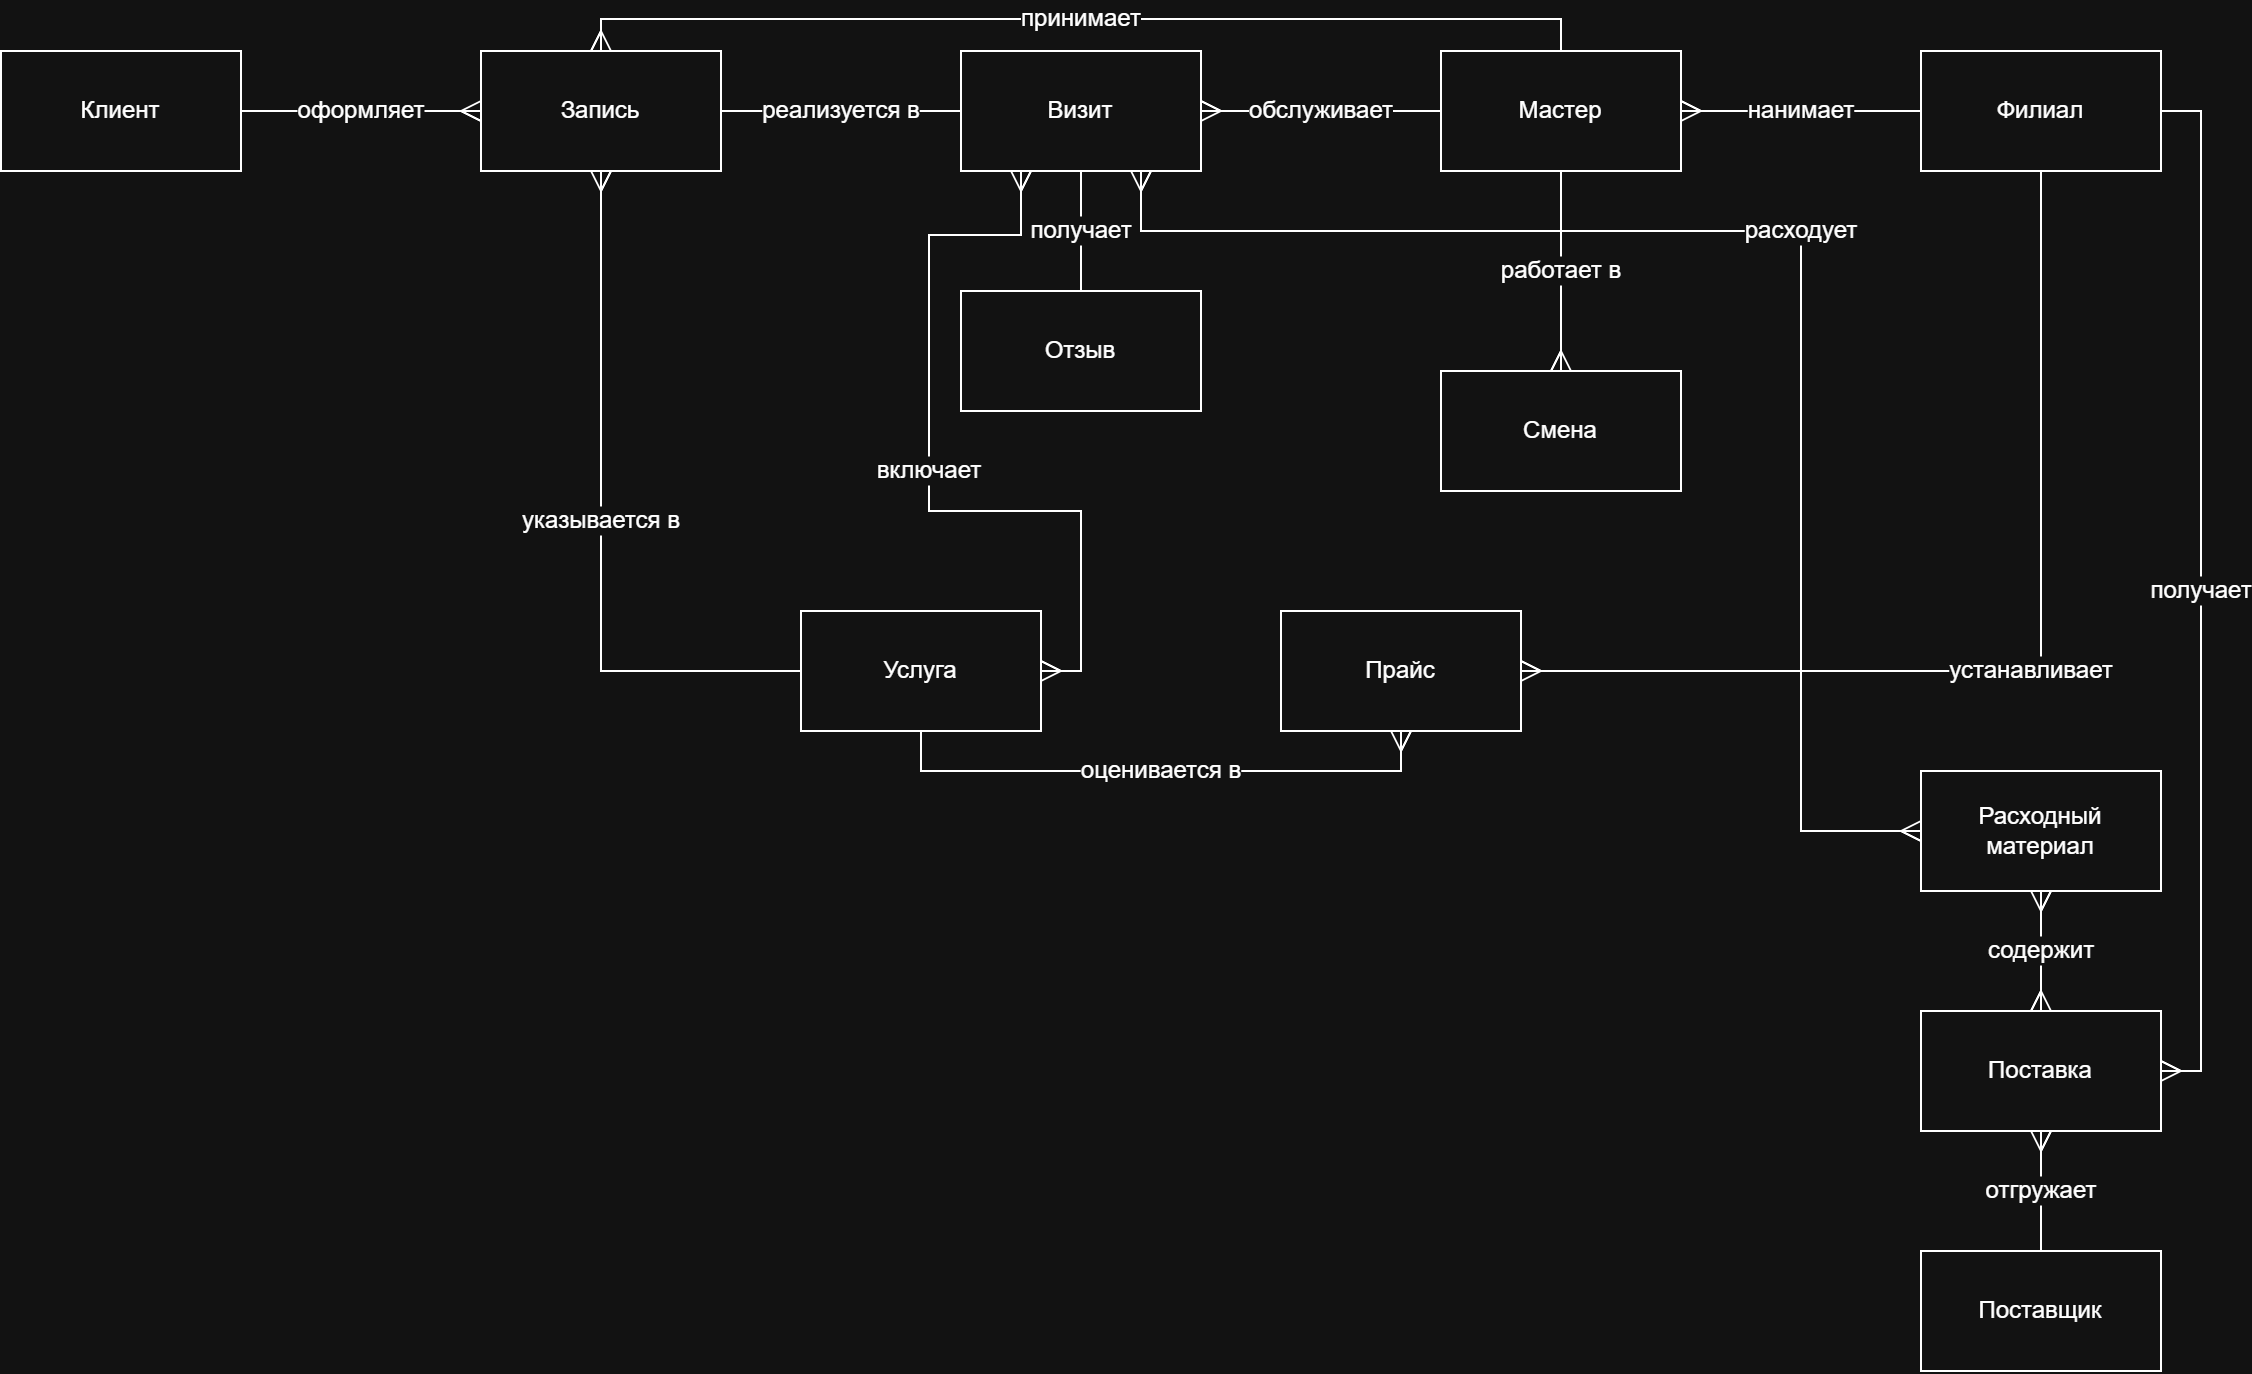

The diagram above was exported from draw.io. Its source (the exported page's mxGraphModel, read from the mxfile embedded in the PNG):
<mxGraphModel dx="1762" dy="841" grid="1" gridSize="10" guides="1" tooltips="1" connect="1" arrows="1" fold="1" page="0" pageScale="1" pageWidth="827" pageHeight="1169" math="0" shadow="0">
  <root>
    <mxCell id="0" />
    <mxCell id="1" parent="0" />
    <mxCell id="l2hMyl4xOMWf9sXqRwju-25" edge="1" parent="1" source="l2hMyl4xOMWf9sXqRwju-6" style="edgeStyle=orthogonalEdgeStyle;rounded=0;orthogonalLoop=1;jettySize=auto;html=1;exitX=0.75;exitY=1;exitDx=0;exitDy=0;entryX=0;entryY=0.5;entryDx=0;entryDy=0;fontSize=12;defaultLabelBackgroundColor=page;startSize=8;endSize=8;libavoidRouting=1;endArrow=ERmany;endFill=0;startArrow=ERmany;startFill=0;" target="l2hMyl4xOMWf9sXqRwju-9" value="расходует">
      <mxGeometry relative="1" as="geometry">
        <Array as="points">
          <mxPoint x="490" y="150" />
          <mxPoint x="820" y="150" />
          <mxPoint x="820" y="450" />
        </Array>
      </mxGeometry>
    </mxCell>
    <mxCell id="l2hMyl4xOMWf9sXqRwju-20" edge="1" parent="1" source="l2hMyl4xOMWf9sXqRwju-2" style="edgeStyle=orthogonalEdgeStyle;rounded=0;orthogonalLoop=1;jettySize=auto;html=1;fontSize=12;defaultLabelBackgroundColor=page;startSize=8;endSize=8;libavoidRouting=1;endArrow=ERmany;endFill=0;startArrow=none;startFill=0;" target="l2hMyl4xOMWf9sXqRwju-5" value="принимает">
      <mxGeometry relative="1" as="geometry">
        <mxPoint as="offset" />
        <Array as="points">
          <mxPoint x="700" y="44" />
          <mxPoint x="220" y="44" />
        </Array>
      </mxGeometry>
    </mxCell>
    <mxCell id="l2hMyl4xOMWf9sXqRwju-13" edge="1" parent="1" source="l2hMyl4xOMWf9sXqRwju-1" style="edgeStyle=none;curved=1;rounded=0;curveGeometry=1;orthogonalLoop=1;jettySize=auto;html=1;exitX=0;exitY=0.5;exitDx=0;exitDy=0;fontSize=12;defaultLabelBackgroundColor=page;startSize=8;endSize=8;endArrow=ERmany;endFill=0;startArrow=none;startFill=0;" target="l2hMyl4xOMWf9sXqRwju-2" value="нанимает">
      <mxGeometry relative="1" as="geometry" />
    </mxCell>
    <mxCell id="l2hMyl4xOMWf9sXqRwju-27" edge="1" parent="1" source="l2hMyl4xOMWf9sXqRwju-1" style="edgeStyle=orthogonalEdgeStyle;rounded=0;orthogonalLoop=1;jettySize=auto;html=1;entryX=1;entryY=0.5;entryDx=0;entryDy=0;fontSize=12;defaultLabelBackgroundColor=page;startSize=8;endSize=8;libavoidRouting=1;endArrow=ERmany;endFill=0;startArrow=none;startFill=0;" target="l2hMyl4xOMWf9sXqRwju-8" value="устанавливает">
      <mxGeometry relative="1" as="geometry">
        <Array as="points">
          <mxPoint x="940" y="370" />
        </Array>
      </mxGeometry>
    </mxCell>
    <mxCell id="l2hMyl4xOMWf9sXqRwju-39" edge="1" parent="1" source="l2hMyl4xOMWf9sXqRwju-1" style="edgeStyle=orthogonalEdgeStyle;rounded=0;orthogonalLoop=1;jettySize=auto;html=1;entryX=1;entryY=0.5;entryDx=0;entryDy=0;fontSize=12;defaultLabelBackgroundColor=page;startSize=8;endSize=8;libavoidRouting=1;endArrow=ERmany;endFill=0;startArrow=none;startFill=0;" target="l2hMyl4xOMWf9sXqRwju-11" value="получает">
      <mxGeometry relative="1" as="geometry">
        <Array as="points">
          <mxPoint x="1020" y="90" />
          <mxPoint x="1020" y="570" />
        </Array>
      </mxGeometry>
    </mxCell>
    <mxCell id="l2hMyl4xOMWf9sXqRwju-1" parent="1" style="rounded=0;whiteSpace=wrap;html=1;" value="Филиал" vertex="1">
      <mxGeometry height="60" width="120" x="880" y="60" as="geometry" />
    </mxCell>
    <mxCell id="l2hMyl4xOMWf9sXqRwju-14" edge="1" parent="1" source="l2hMyl4xOMWf9sXqRwju-2" style="edgeStyle=none;curved=1;rounded=0;curveGeometry=1;orthogonalLoop=1;jettySize=auto;html=1;entryX=0.5;entryY=0;entryDx=0;entryDy=0;fontSize=12;defaultLabelBackgroundColor=page;startSize=8;endSize=8;endArrow=ERmany;endFill=0;startArrow=none;startFill=0;" target="l2hMyl4xOMWf9sXqRwju-3" value="работает в">
      <mxGeometry relative="1" as="geometry" />
    </mxCell>
    <mxCell id="l2hMyl4xOMWf9sXqRwju-22" edge="1" parent="1" source="l2hMyl4xOMWf9sXqRwju-2" style="edgeStyle=none;curved=1;rounded=0;curveGeometry=1;orthogonalLoop=1;jettySize=auto;html=1;entryX=1;entryY=0.5;entryDx=0;entryDy=0;fontSize=12;defaultLabelBackgroundColor=page;startSize=8;endSize=8;endArrow=ERmany;endFill=0;startArrow=none;startFill=0;" target="l2hMyl4xOMWf9sXqRwju-6" value="обслуживает">
      <mxGeometry relative="1" as="geometry" />
    </mxCell>
    <mxCell id="l2hMyl4xOMWf9sXqRwju-2" parent="1" style="rounded=0;whiteSpace=wrap;html=1;" value="&lt;div&gt;&lt;span style=&quot;background-color: transparent; color: light-dark(#000000, var(--ge-light-color, #ffffff));&quot;&gt;Мастер&lt;/span&gt;&lt;/div&gt;" vertex="1">
      <mxGeometry height="60" width="120" x="640" y="60" as="geometry" />
    </mxCell>
    <mxCell id="l2hMyl4xOMWf9sXqRwju-3" parent="1" style="rounded=0;whiteSpace=wrap;html=1;" value="Смена" vertex="1">
      <mxGeometry height="60" width="120" x="640" y="220" as="geometry" />
    </mxCell>
    <mxCell id="l2hMyl4xOMWf9sXqRwju-15" edge="1" parent="1" source="l2hMyl4xOMWf9sXqRwju-4" style="edgeStyle=none;curved=1;rounded=0;curveGeometry=1;orthogonalLoop=1;jettySize=auto;html=1;fontSize=12;defaultLabelBackgroundColor=page;startSize=8;endSize=8;endArrow=ERmany;endFill=0;startArrow=none;startFill=0;" target="l2hMyl4xOMWf9sXqRwju-5" value="оформляет">
      <mxGeometry relative="1" as="geometry" />
    </mxCell>
    <mxCell id="l2hMyl4xOMWf9sXqRwju-4" parent="1" style="rounded=0;whiteSpace=wrap;html=1;" value="Клиент" vertex="1">
      <mxGeometry height="60" width="120" x="-80" y="60" as="geometry" />
    </mxCell>
    <mxCell id="l2hMyl4xOMWf9sXqRwju-30" edge="1" parent="1" source="l2hMyl4xOMWf9sXqRwju-5" style="edgeStyle=none;curved=1;rounded=0;curveGeometry=1;orthogonalLoop=1;jettySize=auto;html=1;fontSize=12;defaultLabelBackgroundColor=page;startSize=8;endSize=8;startArrow=none;startFill=0;endArrow=none;endFill=0;" target="l2hMyl4xOMWf9sXqRwju-6" value="реализуется в">
      <mxGeometry relative="1" as="geometry" />
    </mxCell>
    <mxCell id="l2hMyl4xOMWf9sXqRwju-5" parent="1" style="rounded=0;whiteSpace=wrap;html=1;" value="Запись" vertex="1">
      <mxGeometry height="60" width="120" x="160" y="60" as="geometry" />
    </mxCell>
    <mxCell id="l2hMyl4xOMWf9sXqRwju-23" edge="1" parent="1" source="l2hMyl4xOMWf9sXqRwju-6" style="edgeStyle=orthogonalEdgeStyle;rounded=0;orthogonalLoop=1;jettySize=auto;html=1;entryX=1;entryY=0.5;entryDx=0;entryDy=0;fontSize=12;defaultLabelBackgroundColor=page;startSize=8;endSize=8;libavoidRouting=1;exitX=0.25;exitY=1;exitDx=0;exitDy=0;endArrow=ERmany;endFill=0;startArrow=ERmany;startFill=0;" target="l2hMyl4xOMWf9sXqRwju-7" value="включает">
      <mxGeometry relative="1" as="geometry">
        <Array as="points">
          <mxPoint x="430" y="152" />
          <mxPoint x="384" y="152" />
          <mxPoint x="384" y="290" />
          <mxPoint x="460" y="290" />
          <mxPoint x="460" y="370" />
        </Array>
      </mxGeometry>
    </mxCell>
    <mxCell id="l2hMyl4xOMWf9sXqRwju-24" edge="1" parent="1" source="l2hMyl4xOMWf9sXqRwju-6" style="edgeStyle=none;curved=1;rounded=0;curveGeometry=1;orthogonalLoop=1;jettySize=auto;html=1;entryX=0.5;entryY=0;entryDx=0;entryDy=0;fontSize=12;defaultLabelBackgroundColor=page;startSize=8;endSize=8;startArrow=none;startFill=0;endArrow=none;endFill=0;" target="l2hMyl4xOMWf9sXqRwju-12" value="получает">
      <mxGeometry relative="1" as="geometry" />
    </mxCell>
    <mxCell id="l2hMyl4xOMWf9sXqRwju-6" parent="1" style="rounded=0;whiteSpace=wrap;html=1;" value="Визит" vertex="1">
      <mxGeometry height="60" width="120" x="400" y="60" as="geometry" />
    </mxCell>
    <mxCell id="l2hMyl4xOMWf9sXqRwju-16" edge="1" parent="1" source="l2hMyl4xOMWf9sXqRwju-7" style="edgeStyle=orthogonalEdgeStyle;rounded=0;orthogonalLoop=1;jettySize=auto;html=1;entryX=0.5;entryY=1;entryDx=0;entryDy=0;fontSize=12;defaultLabelBackgroundColor=page;startSize=8;endSize=8;endArrow=ERmany;endFill=0;startArrow=none;startFill=0;" target="l2hMyl4xOMWf9sXqRwju-5" value="указывается в">
      <mxGeometry relative="1" as="geometry" />
    </mxCell>
    <mxCell id="l2hMyl4xOMWf9sXqRwju-26" edge="1" parent="1" source="l2hMyl4xOMWf9sXqRwju-7" style="edgeStyle=orthogonalEdgeStyle;rounded=0;orthogonalLoop=1;jettySize=auto;html=1;entryX=0.5;entryY=1;entryDx=0;entryDy=0;fontSize=12;defaultLabelBackgroundColor=page;startSize=8;endSize=8;libavoidRouting=1;endArrow=ERmany;endFill=0;startArrow=none;startFill=0;" target="l2hMyl4xOMWf9sXqRwju-8" value="оценивается в">
      <mxGeometry relative="1" as="geometry">
        <Array as="points">
          <mxPoint x="380" y="420" />
          <mxPoint x="620" y="420" />
        </Array>
      </mxGeometry>
    </mxCell>
    <mxCell id="l2hMyl4xOMWf9sXqRwju-7" parent="1" style="rounded=0;whiteSpace=wrap;html=1;" value="Услуга" vertex="1">
      <mxGeometry height="60" width="120" x="320" y="340" as="geometry" />
    </mxCell>
    <mxCell id="l2hMyl4xOMWf9sXqRwju-8" parent="1" style="rounded=0;whiteSpace=wrap;html=1;" value="Прайс" vertex="1">
      <mxGeometry height="60" width="120" x="560" y="340" as="geometry" />
    </mxCell>
    <mxCell id="l2hMyl4xOMWf9sXqRwju-9" parent="1" style="rounded=0;whiteSpace=wrap;html=1;" value="Расходный материал" vertex="1">
      <mxGeometry height="60" width="120" x="880" y="420" as="geometry" />
    </mxCell>
    <mxCell id="l2hMyl4xOMWf9sXqRwju-28" edge="1" parent="1" source="l2hMyl4xOMWf9sXqRwju-10" style="edgeStyle=none;curved=1;rounded=0;curveGeometry=1;orthogonalLoop=1;jettySize=auto;html=1;entryX=0.5;entryY=1;entryDx=0;entryDy=0;fontSize=12;defaultLabelBackgroundColor=page;startSize=8;endSize=8;endArrow=ERmany;endFill=0;startArrow=none;startFill=0;" target="l2hMyl4xOMWf9sXqRwju-11" value="отгружает">
      <mxGeometry relative="1" as="geometry" />
    </mxCell>
    <mxCell id="l2hMyl4xOMWf9sXqRwju-10" parent="1" style="rounded=0;whiteSpace=wrap;html=1;" value="Поставщик" vertex="1">
      <mxGeometry height="60" width="120" x="880" y="660" as="geometry" />
    </mxCell>
    <mxCell id="l2hMyl4xOMWf9sXqRwju-29" edge="1" parent="1" source="l2hMyl4xOMWf9sXqRwju-11" style="edgeStyle=none;curved=1;rounded=0;curveGeometry=1;orthogonalLoop=1;jettySize=auto;html=1;fontSize=12;defaultLabelBackgroundColor=page;startSize=8;endSize=8;endArrow=ERmany;endFill=0;startArrow=ERmany;startFill=0;" target="l2hMyl4xOMWf9sXqRwju-9" value="содержит">
      <mxGeometry relative="1" as="geometry" />
    </mxCell>
    <mxCell id="l2hMyl4xOMWf9sXqRwju-11" parent="1" style="rounded=0;whiteSpace=wrap;html=1;" value="Поставка" vertex="1">
      <mxGeometry height="60" width="120" x="880" y="540" as="geometry" />
    </mxCell>
    <mxCell id="l2hMyl4xOMWf9sXqRwju-12" parent="1" style="rounded=0;whiteSpace=wrap;html=1;" value="Отзыв" vertex="1">
      <mxGeometry height="60" width="120" x="400" y="180" as="geometry" />
    </mxCell>
  </root>
</mxGraphModel>